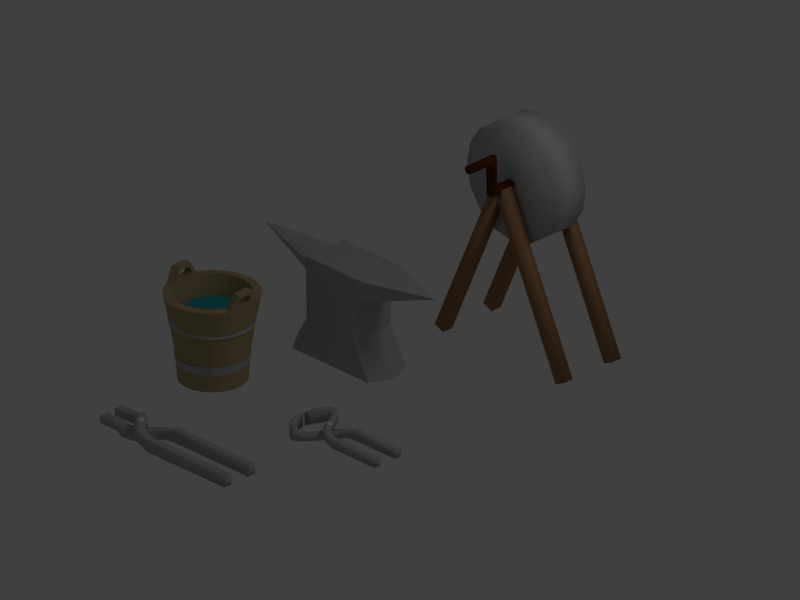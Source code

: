 # Source: overview1.blend  (saved by Blender 2.54.0; exported with 4.5.12 LTS)
import bpy
from mathutils import Matrix  # noqa: F401  (used for matrix-valued properties, if any)

bpy.ops.wm.read_factory_settings(use_empty=True)
scene = bpy.context.scene
scene.name = 'Scene'

# ---- collections
col_collection_1 = bpy.data.collections.new('Collection 1'); scene.collection.children.link(col_collection_1)

# ---- materials (node trees are filled in below, after node groups)
mat_iron = bpy.data.materials.new('Iron')
mat_iron.alpha_threshold = 0.0
mat_iron.use_transparent_shadow = False
mat_iron.diffuse_color = (0.4506, 0.4435, 0.4895, 1.0)
mat_iron.roughness = 0.5
mat_iron.specular_intensity = 1.0
mat_iron.line_color = (0.0, 0.0, 0.0, 1.0)
mat_rusty_metal = bpy.data.materials.new('rusty metal')
mat_rusty_metal.alpha_threshold = 0.0
mat_rusty_metal.use_transparent_shadow = False
mat_rusty_metal.specular_color = (0.2067, 0.1827, 1.0)
mat_rusty_metal.roughness = 0.5
mat_rusty_metal.specular_intensity = 0.5614
mat_rusty_metal.line_color = (0.0, 0.0, 0.0, 1.0)
mat_metall_001 = bpy.data.materials.new('Metall.001')
mat_metall_001.alpha_threshold = 0.0
mat_metall_001.use_transparent_shadow = False
mat_metall_001.specular_color = (0.2067, 0.1827, 1.0)
mat_metall_001.roughness = 0.5
mat_metall_001.specular_intensity = 0.5614
mat_metall_001.line_color = (0.0, 0.0, 0.0, 1.0)
mat_metall_002 = bpy.data.materials.new('Metall.002')
mat_metall_002.alpha_threshold = 0.0
mat_metall_002.use_transparent_shadow = False
mat_metall_002.specular_color = (0.2067, 0.1827, 1.0)
mat_metall_002.roughness = 0.5
mat_metall_002.specular_intensity = 0.5614
mat_metall_002.line_color = (0.0, 0.0, 0.0, 1.0)
mat_rusty_metal_001 = bpy.data.materials.new('rusty metal.001')
mat_rusty_metal_001.alpha_threshold = 0.0
mat_rusty_metal_001.use_transparent_shadow = False
mat_rusty_metal_001.specular_color = (0.2067, 0.1827, 1.0)
mat_rusty_metal_001.roughness = 0.5
mat_rusty_metal_001.specular_intensity = 0.5614
mat_rusty_metal_001.line_color = (0.0, 0.0, 0.0, 1.0)
mat_material_002 = bpy.data.materials.new('Material.002')
mat_material_002.alpha_threshold = 0.0
mat_material_002.use_transparent_shadow = False
mat_material_002.diffuse_color = (0.02752, 0.3349, 0.4157, 1.0)
mat_material_002.roughness = 0.5
mat_material_002.line_color = (0.0, 0.0, 0.0, 1.0)
mat_steel = bpy.data.materials.new('steel')
mat_steel.alpha_threshold = 0.0
mat_steel.use_transparent_shadow = False
mat_steel.diffuse_color = (0.4506, 0.4435, 0.4895, 1.0)
mat_steel.roughness = 0.5
mat_steel.specular_intensity = 1.0
mat_steel.line_color = (0.0, 0.0, 0.0, 1.0)
mat_material_011 = bpy.data.materials.new('Material.011')
mat_material_011.alpha_threshold = 0.0
mat_material_011.use_transparent_shadow = False
mat_material_011.diffuse_color = (0.4282, 0.3347, 0.1781, 1.0)
mat_material_011.roughness = 0.5
mat_material_011.specular_intensity = 0.2318
mat_material_011.line_color = (0.0, 0.0, 0.0, 1.0)
mat_wood_001 = bpy.data.materials.new('wood.001')
mat_wood_001.alpha_threshold = 0.0
mat_wood_001.use_transparent_shadow = False
mat_wood_001.preview_render_type = 'FLAT'
mat_wood_001.diffuse_color = (0.1025, 0.02845, 0.003371, 1.0)
mat_wood_001.roughness = 0.5
mat_wood_001.specular_intensity = 0.2336
mat_wood_001.line_color = (0.0, 0.0, 0.0, 1.0)
mat_stone_001 = bpy.data.materials.new('stone.001')
mat_stone_001.alpha_threshold = 0.0
mat_stone_001.use_transparent_shadow = False
mat_stone_001.diffuse_color = (0.5071, 0.5071, 0.5071, 1.0)
mat_stone_001.roughness = 0.5
mat_stone_001.specular_intensity = 0.3563
mat_stone_001.line_color = (0.0, 0.0, 0.0, 1.0)
mat_wood_box = bpy.data.materials.new('wood box')
mat_wood_box.alpha_threshold = 0.0
mat_wood_box.use_transparent_shadow = False
mat_wood_box.diffuse_color = (0.4, 0.2105, 0.1009, 1.0)
mat_wood_box.specular_color = (0.9933, 0.9867, 1.0)
mat_wood_box.roughness = 0.5
mat_wood_box.line_color = (0.0, 0.0, 0.0, 1.0)

# ---- material node trees

# ---- world
world_world = bpy.data.worlds.new('World'); scene.world = world_world
world_world.color = (0.05088, 0.05088, 0.05088)
world_world.use_sun_shadow = False
world_world.sun_shadow_jitter_overblur = 0.0
world_world.cycles.sampling_method = 'MANUAL'
world_world.cycles.sample_map_resolution = 256

# ---- cameras
cam_camera = bpy.data.cameras.new('Camera')
cam_camera.type = 'ORTHO'
cam_camera.clip_end = 100.0
cam_camera.lens = 35.0
cam_camera.ortho_scale = 5.314
cam_camera.dof.focus_distance = 0.0
cam_camera.dof.aperture_fstop = 128.0

# ---- lights
light_lamp = bpy.data.lights.new('Lamp', 'POINT')
light_lamp.transmission_factor = 0.0
light_lamp.cutoff_distance = 30.0
light_lamp.energy = 100.0
light_lamp.shadow_buffer_clip_start = 1.001
light_lamp.shadow_soft_size = 1.0
light_lamp.shadow_maximum_resolution = 0.006
light_lamp.use_absolute_resolution = True
light_lamp.cycles.use_multiple_importance_sampling = False

# ---- meshes
me_cube_001 = bpy.data.meshes.new('Cube.001')
me_cube_001.from_pydata([(1.15, 1.0, -1.0), (1.15, -1.0, -1.0), (-1.15, -1.0, -1.0), (-1.15, 1.0, -1.0), (1.013, 1.0, 0.7812), (1.013, -1.0, 0.7812), (-0.7079, -1.0, 0.7812), (-0.7079, 1.0, 0.7812), (0.6998, 1.0, -0.3333), (0.6998, 1.0, 0.3333), (0.6998, -1.0, -0.3333), (0.6998, -1.0, 0.3333), (-0.6998, -1.0, -0.3333), (-0.6998, -1.0, 0.3333), (-0.6998, 1.0, -0.3333), (-0.6998, 1.0, 0.3333), (1.394, -2.98e-08, -1.0), (-1.556, 2.682e-07, -1.0), (2.684, -5.662e-07, 0.7812), (-0.7079, 1.788e-07, 0.7812), (0.828, -2.384e-07, -0.3333), (0.8955, -3.576e-07, 0.3333), (-0.8529, 2.384e-07, -0.3333), (-1.017, 2.086e-07, 0.4483), (-0.6881, 0.7071, 0.7174), (-0.6881, 0.1564, 0.7779), (-0.6881, -0.454, 0.7571), (-0.6881, -0.891, 0.6629), (-0.6881, -0.9877, 0.5313), (-0.6881, -0.7071, 0.4126), (-0.6881, -0.1564, 0.3521), (-0.6881, 0.454, 0.3729), (-0.6881, 0.891, 0.4671), (-0.6881, 0.9877, 0.5987), (-2.52, 1.788e-07, 0.7737)], [], [(1, 10, 12, 2), (10, 11, 13, 12), (11, 5, 6, 13), (4, 9, 15, 7), (9, 8, 14, 15), (8, 0, 3, 14), (0, 16, 17, 3), (16, 1, 2, 17), (7, 19, 18, 4), (19, 6, 5, 18), (16, 0, 8, 20), (20, 10, 1, 16), (9, 21, 20, 8), (21, 11, 10, 20), (4, 18, 21, 9), (18, 5, 11, 21), (12, 22, 17, 2), (22, 14, 3, 17), (13, 23, 22, 12), (23, 15, 14, 22), (6, 19, 23, 13), (19, 7, 15, 23), (34, 25, 24), (34, 26, 25), (34, 27, 26), (34, 28, 27), (34, 29, 28), (34, 30, 29), (34, 31, 30), (34, 32, 31), (34, 33, 32), (34, 24, 33)])
me_cube_001.materials.append(mat_iron)
me_cube_001.use_remesh_preserve_volume = False
me_cube_001.use_remesh_preserve_attributes = False
me_cube_001.use_mirror_vertex_groups = False
me_cube_001.update()
me_cylinder = bpy.data.meshes.new('Cylinder')
me_cylinder.from_pydata([(3.01, -2.895, 0.0392), (3.01, -2.803, 0.0392), (3.01, -2.895, -0.02981), (3.01, -2.803, -0.02981), (2.778, -2.899, 0.0392), (3.067, -2.919, 0.07438), (3.2, -3.059, 0.08887), (3.322, -3.159, 0.08887), (3.407, -3.164, 0.06583), (2.778, -2.805, 0.0392), (3.067, -2.796, 0.07438), (3.2, -2.88, 0.08887), (3.289, -3.005, 0.08887), (3.407, -3.072, 0.06583), (2.778, -2.899, -0.02981), (3.067, -2.919, 0.005368), (3.2, -3.059, 0.002605), (3.322, -3.159, 0.002605), (3.407, -3.164, -0.02043), (2.778, -2.805, -0.02981), (3.067, -2.796, 0.005368), (3.2, -2.88, 0.002605), (3.289, -3.005, 0.002605), (3.407, -3.072, -0.02043), (3.511, -3.164, 0.05005), (3.511, -3.072, 0.05005), (3.511, -3.164, -0.05774), (3.511, -3.072, -0.05774), (4.515, -3.164, 0.05005), (4.515, -3.072, 0.05005), (4.515, -3.164, -0.05744), (4.515, -3.072, -0.05744), (3.01, -2.993, -0.04042), (3.01, -3.085, -0.04042), (3.01, -2.993, 0.02859), (3.01, -3.085, 0.02859), (2.778, -2.989, -0.04042), (3.067, -2.969, -0.0756), (3.2, -2.875, -0.09009), (3.322, -2.775, -0.09009), (3.407, -2.774, -0.06705), (2.778, -3.083, -0.04042), (3.067, -3.092, -0.0756), (3.2, -3.054, -0.09009), (3.289, -2.928, -0.09009), (3.407, -2.866, -0.06705), (2.778, -2.989, 0.02859), (3.067, -2.969, -0.00659), (3.2, -2.875, -0.003827), (3.322, -2.775, -0.003827), (3.407, -2.774, 0.01921), (2.778, -3.083, 0.02859), (3.067, -3.092, -0.00659), (3.2, -3.054, -0.003827), (3.289, -2.928, -0.003827), (3.407, -2.866, 0.01921), (3.511, -2.774, -0.05128), (3.511, -2.866, -0.05128), (3.511, -2.774, 0.05652), (3.511, -2.866, 0.05652), (4.515, -2.774, -0.05128), (4.515, -2.866, -0.05128), (4.515, -2.774, 0.05622), (4.515, -2.866, 0.05622), (3.221, -2.939, -0.1115), (3.23, -2.958, -0.1115), (3.227, -2.979, -0.1115), (3.212, -2.994, -0.1115), (3.191, -2.997, -0.1115), (3.172, -2.988, -0.1115), (3.162, -2.969, -0.1115), (3.166, -2.948, -0.1115), (3.181, -2.933, -0.1115), (3.202, -2.929, -0.1115), (3.221, -2.939, 0.1105), (3.23, -2.958, 0.1105), (3.227, -2.979, 0.1105), (3.212, -2.994, 0.1105), (3.191, -2.997, 0.1105), (3.172, -2.988, 0.1105), (3.162, -2.969, 0.1105), (3.166, -2.948, 0.1105), (3.181, -2.933, 0.1105), (3.202, -2.929, 0.1105), (3.196, -2.963, -0.1115), (3.196, -2.963, 0.1105)], [], [(3, 19, 9, 1), (20, 3, 1, 10), (0, 4, 14, 2), (5, 0, 2, 15), (4, 0, 1, 9), (0, 5, 10, 1), (2, 14, 19, 3), (15, 2, 3, 20), (21, 20, 10, 11), (22, 21, 11, 12), (23, 22, 12, 13), (27, 23, 13, 25), (6, 5, 15, 16), (7, 6, 16, 17), (8, 7, 17, 18), (24, 8, 18, 26), (11, 10, 5, 6), (12, 11, 6, 7), (13, 12, 7, 8), (25, 13, 8, 24), (16, 15, 20, 21), (17, 16, 21, 22), (18, 17, 22, 23), (26, 18, 23, 27), (31, 27, 25, 29), (28, 24, 26, 30), (29, 25, 24, 28), (27, 31, 30, 26), (31, 29, 28, 30), (35, 51, 41, 33), (52, 35, 33, 42), (32, 36, 46, 34), (37, 32, 34, 47), (33, 41, 36, 32), (42, 33, 32, 37), (34, 46, 51, 35), (47, 34, 35, 52), (53, 52, 42, 43), (54, 53, 43, 44), (55, 54, 44, 45), (59, 55, 45, 57), (38, 37, 47, 48), (39, 38, 48, 49), (40, 39, 49, 50), (56, 40, 50, 58), (43, 42, 37, 38), (44, 43, 38, 39), (45, 44, 39, 40), (57, 45, 40, 56), (48, 47, 52, 53), (49, 48, 53, 54), (50, 49, 54, 55), (58, 50, 55, 59), (63, 59, 57, 61), (60, 56, 58, 62), (61, 57, 56, 60), (59, 63, 62, 58), (63, 61, 60, 62), (84, 64, 65), (85, 75, 74), (84, 65, 66), (85, 76, 75), (84, 66, 67), (85, 77, 76), (84, 67, 68), (85, 78, 77), (84, 68, 69), (85, 79, 78), (84, 69, 70), (85, 80, 79), (84, 70, 71), (85, 81, 80), (84, 71, 72), (85, 82, 81), (84, 72, 73), (85, 83, 82), (73, 64, 84), (85, 74, 83), (64, 74, 75, 65), (65, 75, 76, 66), (66, 76, 77, 67), (67, 77, 78, 68), (68, 78, 79, 69), (69, 79, 80, 70), (70, 80, 81, 71), (71, 81, 82, 72), (72, 82, 83, 73), (74, 64, 73, 83)])
me_cylinder.polygons.foreach_set('use_smooth', [True] * 88)
me_cylinder.polygons.foreach_set('material_index', [2, 2, 2, 2, 2, 2, 2, 2, 2, 2, 2, 2, 2, 2, 2, 2, 2, 2, 2, 2, 2, 2, 2, 2, 2, 2, 2, 2, 2, 2, 2, 2, 2, 2, 2, 2, 2, 2, 2, 2, 2, 2, 2, 2, 2, 2, 2, 2, 2, 2, 2, 2, 2, 2, 2, 2, 2, 2, 0, 0, 0, 0, 0, 0, 0, 0, 0, 0, 0, 0, 0, 0, 0, 0, 0, 0, 0, 0, 0, 0, 0, 0, 0, 0, 0, 0, 0, 0])
me_cylinder.materials.append(mat_rusty_metal)
me_cylinder.materials.append(mat_metall_001)
me_cylinder.materials.append(mat_iron)
me_cylinder.use_remesh_preserve_volume = False
me_cylinder.use_remesh_preserve_attributes = False
me_cylinder.use_mirror_vertex_groups = False
me_cylinder.update()
me_cube_004 = bpy.data.meshes.new('Cube.004')
me_cube_004.from_pydata([], [], [])
me_cube_004.materials.append(mat_metall_002)
me_cube_004.use_remesh_preserve_volume = False
me_cube_004.use_remesh_preserve_attributes = False
me_cube_004.use_mirror_vertex_groups = False
me_cube_004.update()
me_cylinder_001 = bpy.data.meshes.new('Cylinder.001')
me_cylinder_001.from_pydata([(-3.589, 1.167, 0.8054), (-3.618, 2.04, 0.8054), (-3.589, 1.167, -0.8069), (-3.618, 2.04, -0.8069), (-3.089, 1.962, 0.8054), (-2.261, 2.229, 0.8054), (-1.434, 1.649, 0.8054), (-0.8382, 0.5705, 0.8054), (-0.01074, -0.8707, 0.8054), (0.9617, -1.77, 0.8054), (1.644, -1.944, 0.5978), (-3.088, 2.849, 0.8054), (-2.261, 3.145, 0.8054), (-1.434, 2.71, 0.8054), (-0.8382, 1.951, 0.8054), (-0.01074, 0.7416, 0.8054), (0.7007, -0.3901, 0.8054), (1.644, -1.115, 0.5978), (-3.089, 1.962, -0.8069), (-2.261, 2.229, 0.02819), (-1.434, 1.649, 0.02819), (-0.8382, 0.5705, 0.02818), (-0.01074, -0.8707, 0.02818), (0.9617, -1.77, 0.02818), (1.644, -1.944, -0.1793), (-3.088, 2.849, -0.8069), (-2.261, 3.145, 0.02819), (-1.434, 2.71, 0.02819), (-0.8382, 1.951, 0.02819), (-0.01074, 0.7416, 0.02818), (0.7007, -0.3901, 0.02818), (1.644, -1.115, -0.1793), (2.472, -1.944, 0.4557), (2.472, -1.115, 0.4557), (2.472, -1.944, -0.5155), (2.472, -1.115, -0.5155), (-3.858, 1.171, 0.8054), (-3.916, 0.08061, 0.8054), (9.091, -1.944, 0.4557), (9.091, -1.115, 0.4557), (-3.858, 1.171, -0.8069), (-3.916, 0.08061, -0.8069), (9.091, -1.944, -0.5128), (9.091, -1.115, -0.5128), (-3.589, -1.238, -0.8069), (-3.618, -2.111, -0.8069), (-3.589, -1.238, 0.8054), (-3.618, -2.111, 0.8054), (-3.089, -2.032, -0.8069), (-2.261, -2.299, -0.8069), (-1.434, -1.719, -0.8069), (-0.8382, -0.6411, -0.8069), (-0.01074, 0.8001, -0.8069), (0.9617, 1.7, -0.8069), (1.644, 1.874, -0.5994), (-3.088, -2.92, -0.8069), (-2.261, -3.216, -0.8069), (-1.434, -2.781, -0.8069), (-0.8382, -2.021, -0.8069), (-0.01074, -0.8122, -0.8069), (0.7007, 0.3196, -0.8069), (1.644, 1.044, -0.5994), (-3.089, -2.032, 0.8054), (-2.261, -2.299, -0.02976), (-1.434, -1.719, -0.02976), (-0.8382, -0.6411, -0.02976), (-0.01074, 0.8001, -0.02976), (0.9617, 1.7, -0.02976), (1.644, 1.874, 0.1778), (-3.088, -2.92, 0.8054), (-2.261, -3.216, -0.02976), (-1.434, -2.781, -0.02976), (-0.8382, -2.021, -0.02976), (-0.01074, -0.8122, -0.02976), (0.7007, 0.3196, -0.02976), (1.644, 1.044, 0.1778), (2.472, 1.874, -0.4573), (2.472, 1.044, -0.4573), (2.472, 1.874, 0.514), (2.472, 1.044, 0.514), (-3.858, -1.242, -0.8069), (-3.916, -0.1512, -0.8069), (9.091, 1.874, -0.4573), (9.091, 1.044, -0.4573), (-3.858, -1.242, 0.8054), (-3.916, -0.1512, 0.8054), (9.091, 1.874, 0.5112), (9.091, 1.044, 0.5112), (0.2192, 0.2192, -1.0), (0.3062, 0.04849, -1.0), (0.2762, -0.1407, -1.0), (0.1407, -0.2762, -1.0), (-0.04849, -0.3062, -1.0), (-0.2192, -0.2192, -1.0), (-0.3062, -0.04849, -1.0), (-0.2762, 0.1407, -1.0), (-0.1407, 0.2762, -1.0), (0.04849, 0.3062, -1.0), (0.2192, 0.2192, 1.0), (0.3062, 0.04849, 1.0), (0.2762, -0.1407, 1.0), (0.1407, -0.2762, 1.0), (-0.0485, -0.3062, 1.0), (-0.2192, -0.2192, 1.0), (-0.3062, -0.04849, 1.0), (-0.2762, 0.1407, 1.0), (-0.1407, 0.2762, 1.0), (0.0485, 0.3062, 1.0), (0.0, 0.0, -1.0), (0.0, 0.0, 1.0)], [], [(3, 40, 36, 1), (25, 3, 1, 11), (0, 37, 41, 2), (4, 0, 2, 18), (37, 0, 1, 36), (0, 4, 11, 1), (2, 41, 40, 3), (18, 2, 3, 25), (26, 25, 11, 12), (27, 26, 12, 13), (28, 27, 13, 14), (29, 28, 14, 15), (30, 29, 15, 16), (31, 30, 16, 17), (35, 31, 17, 33), (5, 4, 18, 19), (6, 5, 19, 20), (7, 6, 20, 21), (8, 7, 21, 22), (9, 8, 22, 23), (10, 9, 23, 24), (32, 10, 24, 34), (12, 11, 4, 5), (13, 12, 5, 6), (14, 13, 6, 7), (15, 14, 7, 8), (16, 15, 8, 9), (17, 16, 9, 10), (33, 17, 10, 32), (19, 18, 25, 26), (20, 19, 26, 27), (21, 20, 27, 28), (22, 21, 28, 29), (23, 22, 29, 30), (24, 23, 30, 31), (34, 24, 31, 35), (43, 35, 33, 39), (38, 32, 34, 42), (39, 33, 32, 38), (35, 43, 42, 34), (41, 37, 36, 40), (43, 39, 38, 42), (47, 84, 80, 45), (69, 47, 45, 55), (44, 81, 85, 46), (48, 44, 46, 62), (45, 80, 81, 44), (55, 45, 44, 48), (46, 85, 84, 47), (62, 46, 47, 69), (70, 69, 55, 56), (71, 70, 56, 57), (72, 71, 57, 58), (73, 72, 58, 59), (74, 73, 59, 60), (75, 74, 60, 61), (79, 75, 61, 77), (49, 48, 62, 63), (50, 49, 63, 64), (51, 50, 64, 65), (52, 51, 65, 66), (53, 52, 66, 67), (54, 53, 67, 68), (76, 54, 68, 78), (56, 55, 48, 49), (57, 56, 49, 50), (58, 57, 50, 51), (59, 58, 51, 52), (60, 59, 52, 53), (61, 60, 53, 54), (77, 61, 54, 76), (63, 62, 69, 70), (64, 63, 70, 71), (65, 64, 71, 72), (66, 65, 72, 73), (67, 66, 73, 74), (68, 67, 74, 75), (78, 68, 75, 79), (87, 79, 77, 83), (82, 76, 78, 86), (83, 77, 76, 82), (79, 87, 86, 78), (85, 81, 80, 84), (87, 83, 82, 86), (108, 88, 89), (109, 99, 98), (108, 89, 90), (109, 100, 99), (108, 90, 91), (109, 101, 100), (108, 91, 92), (109, 102, 101), (108, 92, 93), (109, 103, 102), (108, 93, 94), (109, 104, 103), (108, 94, 95), (109, 105, 104), (108, 95, 96), (109, 106, 105), (108, 96, 97), (109, 107, 106), (97, 88, 108), (109, 98, 107), (88, 98, 99, 89), (89, 99, 100, 90), (90, 100, 101, 91), (91, 101, 102, 92), (92, 102, 103, 93), (93, 103, 104, 94), (94, 104, 105, 95), (95, 105, 106, 96), (96, 106, 107, 97), (98, 88, 97, 107)])
me_cylinder_001.polygons.foreach_set('use_smooth', [True] * 114)
me_cylinder_001.polygons.foreach_set('material_index', [2, 2, 2, 2, 2, 2, 2, 2, 2, 2, 2, 2, 2, 2, 2, 2, 2, 2, 2, 2, 2, 2, 2, 2, 2, 2, 2, 2, 2, 2, 2, 2, 2, 2, 2, 2, 2, 2, 2, 2, 2, 2, 2, 2, 2, 2, 2, 2, 2, 2, 2, 2, 2, 2, 2, 2, 2, 2, 2, 2, 2, 2, 2, 2, 2, 2, 2, 2, 2, 2, 2, 2, 2, 2, 2, 2, 2, 2, 2, 2, 2, 2, 2, 2, 0, 0, 0, 0, 0, 0, 0, 0, 0, 0, 0, 0, 0, 0, 0, 0, 0, 0, 0, 0, 0, 0, 0, 0, 0, 0, 0, 0, 0, 0])
me_cylinder_001.materials.append(mat_rusty_metal_001)
me_cylinder_001.materials.append(mat_metall_002)
me_cylinder_001.materials.append(mat_iron)
me_cylinder_001.use_remesh_preserve_volume = False
me_cylinder_001.use_remesh_preserve_attributes = False
me_cylinder_001.use_mirror_vertex_groups = False
me_cylinder_001.update()
me_cylinder_112 = bpy.data.meshes.new('Cylinder.112')
me_cylinder_112.from_pydata([(-1.024, -1.074, 7.135), (-1.205, -0.8442, 7.135), (-1.339, -0.5815, 7.135), (-1.422, -0.2964, 7.135), (-1.45, -2.236e-05, 7.135), (-1.422, 0.2964, 7.135), (-1.339, 0.5814, 7.135), (-1.205, 0.8441, 7.135), (-1.024, 1.074, 7.135), (-0.8043, 1.263, 7.135), (-0.5531, 1.404, 7.135), (-0.2806, 1.49, 7.135), (0.002831, 1.519, 7.135), (0.2863, 1.49, 7.135), (0.5588, 1.404, 7.135), (0.81, 1.263, 7.135), (1.03, 1.074, 7.135), (1.211, 0.8441, 7.135), (1.345, 0.5814, 7.135), (1.428, 0.2964, 7.135), (1.456, -2.166e-05, 7.135), (1.428, -0.2964, 7.135), (1.345, -0.5815, 7.135), (1.211, -0.8442, 7.135), (1.03, -1.074, 7.135), (0.8099, -1.263, 7.135), (0.5588, -1.404, 7.135), (0.2863, -1.49, 7.135), (0.002831, -1.519, 7.135), (-0.2806, -1.49, 7.135), (-0.5531, -1.404, 7.135), (-0.8043, -1.263, 7.135), (-1.049, -1.089, 1.117), (-1.234, -0.8534, 1.117), (-1.372, -0.5844, 1.117), (-1.456, -0.2925, 1.117), (-1.402, -1.892e-05, 0.4419), (-1.375, 0.2867, 0.4419), (-1.295, 0.5624, 0.4419), (-1.166, 0.8165, 0.4419), (-0.9909, 1.039, 0.4419), (-0.7779, 1.222, 0.4419), (-0.535, 1.358, 0.4419), (-0.2713, 1.441, 0.4419), (0.00283, 1.47, 0.4419), (0.277, 1.441, 0.4419), (0.5406, 1.358, 0.4419), (0.7836, 1.222, 0.4419), (0.9965, 1.039, 0.4419), (1.171, 0.8165, 0.4419), (1.301, 0.5624, 0.4419), (1.381, 0.2867, 0.4419), (1.408, -1.419e-05, 0.4419), (1.462, -0.2925, 1.117), (1.378, -0.5844, 1.117), (1.24, -0.8534, 1.117), (1.055, -1.089, 1.117), (0.8296, -1.283, 1.117), (0.5724, -1.427, 1.117), (0.2933, -1.515, 1.117), (0.003009, -1.545, 1.117), (-0.2873, -1.515, 1.117), (-0.5664, -1.427, 1.117), (-0.8236, -1.283, 1.117), (0.002832, -2.122e-05, 7.135), (0.002832, -2.122e-05, 0.4419), (0.002552, 3.351e-06, 35.66), (0.002552, 3.231e-06, 29.8), (0.6864, -1.07, 35.66), (0.4736, -1.189, 35.66), (0.2427, -1.263, 35.66), (0.002544, -1.287, 35.66), (-0.2376, -1.263, 35.66), (-0.4685, -1.189, 35.66), (-0.6813, -1.07, 35.66), (-0.8678, -0.9103, 35.66), (-1.021, -0.7152, 35.66), (-1.135, -0.4926, 35.66), (-1.205, -0.2511, 35.66), (-1.228, 7.764e-06, 35.66), (-1.205, 0.2512, 35.66), (-1.135, 0.4927, 35.66), (-1.021, 0.7152, 35.66), (-0.8678, 0.9103, 35.66), (-0.6813, 1.07, 35.66), (-0.4685, 1.189, 35.66), (-0.2376, 1.263, 35.66), (0.002552, 1.287, 35.66), (0.2427, 1.263, 35.66), (0.4736, 1.189, 35.66), (0.6864, 1.07, 35.66), (0.8729, 0.9103, 35.66), (1.026, 0.7152, 35.66), (1.14, 0.4927, 35.66), (1.21, 0.2512, 35.66), (1.233, 7.113e-06, 35.66), (1.21, -0.2511, 35.66), (1.14, -0.4926, 35.66), (1.026, -0.7152, 35.66), (0.8729, -0.9103, 35.66), (0.7095, -1.107, 29.8), (0.4895, -1.23, 29.8), (0.2508, -1.305, 29.8), (0.002555, -1.331, 29.8), (-0.2457, -1.305, 29.8), (-0.4844, -1.23, 29.8), (-0.7044, -1.107, 29.8), (-0.8972, -0.9411, 29.8), (-1.055, -0.7394, 29.8), (-1.173, -0.5093, 29.8), (-1.245, -0.2596, 29.8), (-1.27, 1.045e-06, 29.8), (-1.245, 0.2596, 29.8), (-1.173, 0.5093, 29.8), (-1.055, 0.7394, 29.8), (-0.8972, 0.9411, 29.8), (-0.7044, 1.107, 29.8), (-0.4844, 1.23, 29.8), (-0.2457, 1.305, 29.8), (0.002551, 1.331, 29.8), (0.2508, 1.305, 29.8), (0.4895, 1.23, 29.8), (0.7095, 1.107, 29.8), (0.9023, 0.9411, 29.8), (1.061, 0.7394, 29.8), (1.178, 0.5093, 29.8), (1.251, 0.2596, 29.8), (1.275, 4.031e-06, 29.8), (1.251, -0.2596, 29.8), (1.178, -0.5093, 29.8), (1.061, -0.7394, 29.8), (0.9023, -0.941, 29.8), (-0.0005051, 0.0002642, 45.31), (-0.4955, -0.7745, 45.52), (-0.6305, -0.6586, 45.52), (-0.3414, -0.8606, 45.52), (-0.1743, -0.9136, 45.52), (-0.0005044, -0.9315, 45.52), (0.1733, -0.9136, 45.52), (0.3404, -0.8606, 45.52), (0.4944, -0.7745, 45.52), (0.6295, -0.6586, 45.52), (0.7402, -0.5174, 45.52), (0.8226, -0.3563, 45.52), (0.8733, -0.1815, 45.52), (0.8904, 0.000264, 45.52), (0.8733, 0.182, 45.52), (0.8226, 0.3568, 45.52), (0.7402, 0.5179, 45.52), (0.6295, 0.6591, 45.52), (0.4944, 0.775, 45.52), (0.3404, 0.8611, 45.52), (0.1733, 0.9141, 45.52), (-0.0005015, 0.932, 45.52), (-0.1743, 0.9141, 45.52), (-0.3414, 0.8611, 45.52), (-0.4955, 0.775, 45.52), (-0.6305, 0.6591, 45.52), (-0.7413, 0.5179, 45.52), (-0.8236, 0.3568, 45.52), (-0.8743, 0.182, 45.52), (-0.8914, 0.0002636, 45.52), (-0.8743, -0.1815, 45.52), (-0.8236, -0.3563, 45.52), (-0.7413, -0.5174, 45.52), (-0.0006453, 0.0002768, 12.52), (-0.6535, -0.6825, 12.3), (-0.5136, -0.8026, 12.3), (-0.3539, -0.8918, 12.3), (-0.1808, -0.9468, 12.3), (-0.0006406, -0.9653, 12.3), (0.1795, -0.9467, 12.3), (0.3527, -0.8918, 12.3), (0.5123, -0.8026, 12.3), (0.6522, -0.6825, 12.3), (0.767, -0.5362, 12.3), (0.8523, -0.3692, 12.3), (0.9049, -0.1881, 12.3), (0.9226, 0.0002811, 12.3), (0.9049, 0.1887, 12.3), (0.8523, 0.3698, 12.3), (0.767, 0.5367, 12.3), (0.6522, 0.683, 12.3), (0.5123, 0.8031, 12.3), (0.3527, 0.8924, 12.3), (0.1795, 0.9473, 12.3), (-0.00065, 0.9659, 12.3), (-0.1808, 0.9473, 12.3), (-0.354, 0.8924, 12.3), (-0.5136, 0.8031, 12.3), (-0.6535, 0.683, 12.3), (-0.7683, 0.5367, 12.3), (-0.8536, 0.3698, 12.3), (-0.9061, 0.1887, 12.3), (-0.9239, 0.0002779, 12.3), (-0.9061, -0.1881, 12.3), (-0.8536, -0.3692, 12.3), (-0.7683, -0.5362, 12.3), (-0.5134, -1.283, -14.16), (-0.2622, -1.293, -18.04), (-0.2472, -1.287, -17.66), (-0.03149, -1.279, -15.06), (-0.000668, -1.283, -15.12), (0.2607, -1.363, -24.36), (0.2511, -1.314, -20.04), (0.2082, -1.331, -21.13), (-0.3199, -1.667, -23.84), (-0.2771, -1.453, 7.332), (-0.2622, -1.633, -18.04), (0.3186, 1.69, -23.84), (0.2758, 1.454, 7.332), (0.2861, 1.657, -19.16), (0.2439, 1.295, -16.77), (0.2592, 1.3, -16.97), (0.2758, -1.453, 7.332), (0.3186, -1.667, -23.84), (0.2861, -1.638, -19.16), (0.2255, 1.675, -20.69), (0.2322, 1.673, -20.52), (0.2296, 1.674, -20.59), (-0.2771, 1.454, 7.332), (-0.32, 1.69, -23.84), (-0.2622, 1.651, -18.04), (0.2861, 1.329, -19.16), (0.512, 1.306, -14.16), (-0.2622, 1.306, -18.04), (-0.2502, 1.322, -19.02), (-0.2621, 1.386, -24.36), (-0.0006902, 1.413, -24.36), (-0.0006877, 1.384, -22.02), (0.05535, 1.38, -22.14), (-0.0006669, -1.639, -15.12), (-0.03149, -1.636, -15.06), (-0.00064, -1.482, 7.332), (0.1379, -1.627, -15.41), (-0.1843, -1.275, -16.06), (0.2082, -1.66, -21.13), (0.1379, 1.644, -15.41), (0.2592, 1.643, -16.97), (-0.0006504, 1.482, 7.332), (-0.1843, 1.644, -16.06), (-0.03149, 1.652, -15.06), (-0.2621, -1.363, -24.36), (-0.2354, -1.318, -20.22), (-0.2502, -1.302, -19.02), (0.2861, -1.299, -19.16), (0.2082, 1.352, -21.13), (0.2511, 1.334, -20.04), (0.2607, 1.386, -24.36), (-0.0006905, 1.723, -23.84), (0.05535, 1.704, -22.14), (-0.0006883, 1.709, -22.02), (0.0821, -1.276, -15.29), (0.1379, -1.272, -15.41), (-0.1141, -1.348, -21.79), (0.1379, 1.289, -15.41), (-0.1843, -1.627, -16.06), (0.2439, -1.277, -16.77), (0.2592, -1.625, -16.97), (0.2592, -1.274, -16.97), (0.08514, 1.648, -15.3), (0.06849, 1.65, -15.26), (-0.1141, 1.695, -21.79), (-0.03149, 1.296, -15.06), (-0.1843, 1.293, -16.06), (-0.00068, 1.3, -15.12), (0.08114, 1.649, -15.29), (-0.0006792, 1.656, -15.12), (-0.2354, 1.338, -20.22), (-0.2354, 1.671, -20.22), (-0.0006771, -1.7, -23.84), (-0.0006749, -1.687, -22.02), (0.05535, -1.683, -22.14), (0.05535, -1.358, -22.14), (-0.0006749, -1.363, -22.02), (-0.0006771, -1.39, -24.36), (-0.2472, 1.305, -17.66), (-0.1141, 1.37, -21.79), (-0.2354, -1.651, -20.22), (-0.1141, -1.674, -21.79), (-0.5368, -0.8392, 48.5), (-0.6831, -0.7136, 48.5), (-0.3699, -0.9325, 48.5), (-0.1888, -0.9899, 48.5), (-0.0005044, -1.009, 48.5), (0.1878, -0.9899, 48.5), (0.3689, -0.9325, 48.5), (0.5358, -0.8392, 48.5), (0.6821, -0.7136, 48.5), (0.8021, -0.5606, 48.5), (0.8913, -0.3861, 48.5), (0.9463, -0.1967, 48.5), (0.9648, 0.000264, 48.5), (0.9463, 0.1972, 48.5), (0.8913, 0.3866, 48.5), (0.8021, 0.5612, 48.5), (0.6821, 0.7142, 48.5), (0.5358, 0.8397, 48.5), (0.3689, 0.933, 48.5), (0.1878, 0.9905, 48.5), (-0.0005037, 1.01, 48.5), (-0.1888, 0.9905, 48.5), (-0.3699, 0.933, 48.5), (-0.5368, 0.8397, 48.5), (-0.6831, 0.7142, 48.5), (-0.8031, 0.5612, 48.5), (-0.8923, 0.3866, 48.5), (-0.9473, 0.1972, 48.5), (-0.9658, 0.0002635, 48.5), (-0.9473, -0.1967, 48.5), (-0.8923, -0.3861, 48.5), (-0.8031, -0.5606, 48.5), (-0.8343, -0.8718, 48.13), (-0.9809, -0.6849, 48.13), (-1.09, -0.4717, 48.13), (-1.157, -0.2403, 48.13), (-1.18, 0.0002634, 48.13), (-1.157, 0.2409, 48.13), (-1.09, 0.4722, 48.13), (-0.9809, 0.6854, 48.13), (-0.8343, 0.8723, 48.13), (-0.6556, 1.026, 48.13), (-0.4517, 1.14, 48.13), (-0.2305, 1.21, 48.13), (-0.0005037, 1.233, 48.13), (0.2295, 1.21, 48.13), (0.4507, 1.14, 48.13), (0.6546, 1.026, 48.13), (0.8333, 0.8723, 48.13), (0.9799, 0.6854, 48.13), (1.089, 0.4722, 48.13), (1.156, 0.2409, 48.13), (1.179, 0.000264, 48.13), (1.156, -0.2403, 48.13), (1.089, -0.4717, 48.13), (0.9799, -0.6849, 48.13), (0.8333, -0.8718, 48.13), (0.6546, -1.025, 48.13), (0.4507, -1.139, 48.13), (0.2295, -1.209, 48.13), (-0.0005041, -1.233, 48.13), (-0.2305, -1.209, 48.13), (-0.4517, -1.139, 48.13), (-0.6556, -1.025, 48.13), (-0.948, -0.9794, -14.16), (-0.745, -1.154, -14.16), (0.512, -1.283, -14.16), (0.7437, -1.154, -14.16), (0.9467, -0.9794, -14.16), (1.113, -0.7671, -14.16), (1.237, -0.5248, -14.16), (1.313, -0.262, -14.16), (1.339, 0.01138, -14.16), (1.313, 0.2847, -14.16), (1.237, 0.5476, -14.16), (1.113, 0.7898, -14.16), (0.9467, 1.002, -14.16), (0.7436, 1.176, -14.16), (-0.5134, 1.306, -14.16), (-0.745, 1.176, -14.16), (-0.948, 1.002, -14.16), (-1.115, 0.7898, -14.16), (-1.238, 0.5476, -14.16), (-1.315, 0.2847, -14.16), (-1.34, 0.01138, -14.16), (-1.315, -0.262, -14.16), (-1.238, -0.5248, -14.16), (-1.115, -0.7671, -14.16), (-1.361, -0.9395, -13.64), (-1.158, -1.199, -13.64), (-1.513, -0.6436, -13.64), (-1.606, -0.3225, -13.64), (-1.637, 0.01138, -13.64), (-1.606, 0.3453, -13.64), (-1.513, 0.6664, -13.64), (-1.361, 0.9623, -13.64), (-1.158, 1.222, -13.64), (-0.9099, 1.435, -13.64), (-0.627, 1.593, -13.64), (0.6256, 1.593, -13.64), (0.9085, 1.435, -13.64), (1.157, 1.222, -13.64), (1.36, 0.9623, -13.64), (1.511, 0.6664, -13.64), (1.604, 0.3453, -13.64), (1.636, 0.01138, -13.64), (1.604, -0.3225, -13.64), (1.511, -0.6436, -13.64), (1.36, -0.9395, -13.64), (1.157, -1.199, -13.64), (0.9085, -1.412, -13.64), (0.6256, -1.57, -13.64), (-0.627, -1.57, -13.64), (-0.9099, -1.412, -13.64), (-0.788, -1.232, 7.332), (-1.003, -1.048, 7.332), (-0.6916, -1.081, 29.73), (-0.8801, -0.9196, 29.73), (-0.543, -1.369, 7.332), (-0.4765, -1.202, 29.73), (-0.2432, -1.276, 29.73), (-0.0005004, -1.301, 29.73), (0.2422, -1.276, 29.73), (0.5417, -1.369, 7.332), (0.4755, -1.202, 29.73), (0.7867, -1.232, 7.332), (0.6906, -1.081, 29.73), (1.001, -1.048, 7.332), (0.8791, -0.9196, 29.73), (1.178, -0.8232, 7.332), (1.034, -0.7225, 29.73), (1.309, -0.5669, 7.332), (1.149, -0.4976, 29.73), (1.389, -0.2889, 7.332), (1.219, -0.2535, 29.73), (1.417, 0.0002805, 7.332), (1.243, 0.0002658, 29.73), (1.389, 0.2894, 7.332), (1.219, 0.2541, 29.73), (1.309, 0.5675, 7.332), (1.149, 0.4981, 29.73), (1.178, 0.8237, 7.332), (1.034, 0.723, 29.73), (1.001, 1.048, 7.332), (0.8791, 0.9202, 29.73), (0.7867, 1.233, 7.332), (0.6906, 1.082, 29.73), (0.5417, 1.37, 7.332), (0.4755, 1.202, 29.73), (0.2422, 1.276, 29.73), (-0.000506, 1.301, 29.73), (-0.2432, 1.276, 29.73), (-0.543, 1.37, 7.332), (-0.4765, 1.202, 29.73), (-0.788, 1.233, 7.332), (-0.6916, 1.082, 29.73), (-1.003, 1.048, 7.332), (-0.8801, 0.9202, 29.73), (-1.179, 0.8237, 7.332), (-1.035, 0.723, 29.73), (-1.31, 0.5675, 7.332), (-1.15, 0.4981, 29.73), (-1.391, 0.2894, 7.332), (-1.22, 0.2541, 29.73), (-1.418, 0.000277, 7.332), (-1.244, 0.000264, 29.73), (-1.391, -0.2889, 7.332), (-1.22, -0.2535, 29.73), (-1.31, -0.5669, 7.332), (-1.15, -0.4976, 29.73), (-1.179, -0.8232, 7.332), (-1.035, -0.7225, 29.73), (0.2082, 1.681, -21.13), (0.008555, -1.282, -15.14), (0.2336, 1.673, -20.49), (0.7071, 0.7071, -1.0), (0.8315, 0.5556, -1.0), (0.9239, 0.3827, -1.0), (0.9808, 0.1951, -1.0), (1.0, 3.079e-08, -1.0), (0.9808, -0.1951, -1.0), (0.9239, -0.3827, -1.0), (0.8315, -0.5556, -1.0), (0.7071, -0.7071, -1.0), (0.5556, -0.8315, -1.0), (0.3827, -0.9239, -1.0), (0.1951, -0.9808, -1.0), (-2.513e-07, -1.0, -1.0), (-0.1951, -0.9808, -1.0), (-0.3827, -0.9239, -1.0), (-0.5556, -0.8315, -1.0), (-0.7071, -0.7071, -1.0), (-0.8315, -0.5556, -1.0), (-0.9239, -0.3827, -1.0), (-0.9808, -0.1951, -1.0), (-1.0, 8.911e-07, -1.0), (-0.9808, 0.1951, -1.0), (-0.9239, 0.3827, -1.0), (-0.8315, 0.5556, -1.0), (-0.7071, 0.7071, -1.0), (-0.5556, 0.8315, -1.0), (-0.3827, 0.9239, -1.0), (-0.1951, 0.9808, -1.0), (1.531e-06, 1.0, -1.0), (0.1951, 0.9808, -1.0), (0.3827, 0.9239, -1.0), (0.5556, 0.8315, -1.0), (0.7071, 0.7071, 1.0), (0.8315, 0.5556, 1.0), (0.9239, 0.3827, 1.0), (0.9808, 0.1951, 1.0), (1.0, -2.171e-06, 1.0), (0.9808, -0.1951, 1.0), (0.9239, -0.3827, 1.0), (0.8315, -0.5556, 1.0), (0.7071, -0.7071, 1.0), (0.5556, -0.8315, 1.0), (0.3827, -0.9239, 1.0), (0.1951, -0.9808, 1.0), (5.275e-07, -1.0, 1.0), (-0.1951, -0.9808, 1.0), (-0.3827, -0.9239, 1.0), (-0.5556, -0.8315, 1.0), (-0.7071, -0.7071, 1.0), (-0.8315, -0.5556, 1.0), (-0.9239, -0.3827, 1.0), (-0.9808, -0.1951, 1.0), (-1.0, -3.702e-06, 1.0), (-0.9808, 0.1951, 1.0), (-0.9239, 0.3827, 1.0), (-0.8315, 0.5556, 1.0), (-0.7071, 0.7071, 1.0), (-0.5556, 0.8315, 1.0), (-0.3827, 0.9239, 1.0), (-0.1951, 0.9808, 1.0), (-6.877e-06, 1.0, 1.0), (0.1951, 0.9808, 1.0), (0.3827, 0.9239, 1.0), (0.5556, 0.8315, 1.0), (0.0, 0.0, -1.0), (0.0, 0.0, 1.0)], [], [(64, 0, 1), (65, 33, 32), (64, 1, 2), (65, 34, 33), (64, 2, 3), (65, 35, 34), (64, 3, 4), (65, 36, 35), (64, 4, 5), (65, 37, 36), (64, 5, 6), (65, 38, 37), (64, 6, 7), (65, 39, 38), (64, 7, 8), (65, 40, 39), (64, 8, 9), (65, 41, 40), (64, 9, 10), (65, 42, 41), (64, 10, 11), (65, 43, 42), (64, 11, 12), (65, 44, 43), (64, 12, 13), (65, 45, 44), (64, 13, 14), (65, 46, 45), (64, 14, 15), (65, 47, 46), (64, 15, 16), (65, 48, 47), (64, 16, 17), (65, 49, 48), (64, 17, 18), (65, 50, 49), (64, 18, 19), (65, 51, 50), (64, 19, 20), (65, 52, 51), (64, 20, 21), (65, 53, 52), (64, 21, 22), (65, 54, 53), (64, 22, 23), (65, 55, 54), (64, 23, 24), (65, 56, 55), (64, 24, 25), (65, 57, 56), (64, 25, 26), (65, 58, 57), (64, 26, 27), (65, 59, 58), (64, 27, 28), (65, 60, 59), (64, 28, 29), (65, 61, 60), (64, 29, 30), (65, 62, 61), (64, 30, 31), (65, 63, 62), (31, 0, 64), (65, 32, 63), (0, 32, 33, 1), (1, 33, 34, 2), (2, 34, 35, 3), (3, 35, 36, 4), (4, 36, 37, 5), (5, 37, 38, 6), (6, 38, 39, 7), (7, 39, 40, 8), (8, 40, 41, 9), (9, 41, 42, 10), (10, 42, 43, 11), (11, 43, 44, 12), (12, 44, 45, 13), (13, 45, 46, 14), (14, 46, 47, 15), (15, 47, 48, 16), (16, 48, 49, 17), (17, 49, 50, 18), (18, 50, 51, 19), (19, 51, 52, 20), (20, 52, 53, 21), (21, 53, 54, 22), (22, 54, 55, 23), (23, 55, 56, 24), (24, 56, 57, 25), (25, 57, 58, 26), (26, 58, 59, 27), (27, 59, 60, 28), (28, 60, 61, 29), (29, 61, 62, 30), (30, 62, 63, 31), (32, 0, 31, 63), (100, 68, 99, 131), (101, 69, 68, 100), (102, 70, 69, 101), (103, 71, 70, 102), (104, 72, 71, 103), (105, 73, 72, 104), (106, 74, 73, 105), (107, 75, 74, 106), (108, 76, 75, 107), (109, 77, 76, 108), (110, 78, 77, 109), (111, 79, 78, 110), (112, 80, 79, 111), (113, 81, 80, 112), (114, 82, 81, 113), (115, 83, 82, 114), (116, 84, 83, 115), (117, 85, 84, 116), (118, 86, 85, 117), (119, 87, 86, 118), (120, 88, 87, 119), (121, 89, 88, 120), (122, 90, 89, 121), (123, 91, 90, 122), (124, 92, 91, 123), (125, 93, 92, 124), (126, 94, 93, 125), (127, 95, 94, 126), (128, 96, 95, 127), (129, 97, 96, 128), (130, 98, 97, 129), (131, 99, 98, 130), (66, 99, 68), (67, 100, 131), (66, 68, 69), (67, 101, 100), (66, 69, 70), (67, 102, 101), (66, 70, 71), (67, 103, 102), (66, 71, 72), (67, 104, 103), (66, 72, 73), (67, 105, 104), (66, 73, 74), (67, 106, 105), (66, 74, 75), (67, 107, 106), (66, 75, 76), (67, 108, 107), (66, 76, 77), (67, 109, 108), (66, 77, 78), (67, 110, 109), (66, 78, 79), (67, 111, 110), (66, 79, 80), (67, 112, 111), (66, 80, 81), (67, 113, 112), (66, 81, 82), (67, 114, 113), (66, 82, 83), (67, 115, 114), (66, 83, 84), (67, 116, 115), (66, 84, 85), (67, 117, 116), (66, 85, 86), (67, 118, 117), (66, 86, 87), (67, 119, 118), (66, 87, 88), (67, 120, 119), (66, 88, 89), (67, 121, 120), (66, 89, 90), (67, 122, 121), (66, 90, 91), (67, 123, 122), (66, 91, 92), (67, 124, 123), (66, 92, 93), (67, 125, 124), (66, 93, 94), (67, 126, 125), (66, 94, 95), (67, 127, 126), (66, 95, 96), (67, 128, 127), (66, 96, 97), (67, 129, 128), (66, 97, 98), (67, 130, 129), (66, 98, 99), (67, 131, 130), (132, 133, 134), (132, 135, 133), (132, 136, 135), (132, 137, 136), (132, 138, 137), (132, 139, 138), (132, 140, 139), (132, 141, 140), (132, 142, 141), (132, 143, 142), (132, 144, 143), (132, 145, 144), (132, 146, 145), (132, 147, 146), (132, 148, 147), (132, 149, 148), (132, 150, 149), (132, 151, 150), (132, 152, 151), (132, 153, 152), (132, 154, 153), (132, 155, 154), (132, 156, 155), (132, 157, 156), (132, 158, 157), (132, 159, 158), (132, 160, 159), (132, 161, 160), (132, 162, 161), (132, 163, 162), (132, 164, 163), (132, 134, 164), (165, 166, 167), (165, 167, 168), (165, 168, 169), (165, 169, 170), (165, 170, 171), (165, 171, 172), (165, 172, 173), (165, 173, 174), (165, 174, 175), (165, 175, 176), (165, 176, 177), (165, 177, 178), (165, 178, 179), (165, 179, 180), (165, 180, 181), (165, 181, 182), (165, 182, 183), (165, 183, 184), (165, 184, 185), (165, 185, 186), (165, 186, 187), (165, 187, 188), (165, 188, 189), (165, 189, 190), (165, 190, 191), (165, 191, 192), (165, 192, 193), (165, 193, 194), (165, 194, 195), (165, 195, 196), (165, 196, 197), (165, 197, 166), (198, 199, 200), (170, 201, 202), (203, 204, 205), (206, 207, 208), (209, 210, 211), (212, 185, 213), (214, 215, 216), (217, 218, 219), (220, 221, 222), (223, 213, 224), (225, 226, 227), (228, 229, 230), (231, 232, 233), (234, 232, 231), (170, 235, 201), (215, 236, 216), (237, 238, 239), (240, 241, 220), (242, 243, 244), (216, 204, 245), (246, 247, 248), (249, 250, 251), (252, 253, 171), (234, 253, 252), (254, 243, 242), (213, 255, 212), (232, 256, 233), (257, 258, 259), (216, 258, 214), (260, 237, 261), (251, 262, 249), (171, 253, 257), (187, 263, 264), (261, 265, 266), (267, 265, 261), (226, 268, 227), (269, 268, 226), (270, 271, 272), (214, 258, 234), (220, 222, 240), (269, 222, 221), (273, 274, 275), (255, 265, 186), (237, 265, 255), (208, 256, 235), (264, 276, 187), (240, 276, 264), (227, 268, 277), (208, 278, 206), (243, 278, 244), (206, 278, 279), (280, 281, 134, 133), (282, 280, 133, 135), (283, 282, 135, 136), (284, 283, 136, 137), (285, 284, 137, 138), (286, 285, 138, 139), (287, 286, 139, 140), (288, 287, 140, 141), (289, 288, 141, 142), (290, 289, 142, 143), (291, 290, 143, 144), (292, 291, 144, 145), (293, 292, 145, 146), (294, 293, 146, 147), (295, 294, 147, 148), (296, 295, 148, 149), (297, 296, 149, 150), (298, 297, 150, 151), (299, 298, 151, 152), (300, 299, 152, 153), (301, 300, 153, 154), (302, 301, 154, 155), (303, 302, 155, 156), (304, 303, 156, 157), (305, 304, 157, 158), (306, 305, 158, 159), (307, 306, 159, 160), (308, 307, 160, 161), (309, 308, 161, 162), (310, 309, 162, 163), (311, 310, 163, 164), (281, 311, 164, 134), (312, 313, 311, 281), (313, 314, 310, 311), (314, 315, 309, 310), (315, 316, 308, 309), (316, 317, 307, 308), (317, 318, 306, 307), (318, 319, 305, 306), (319, 320, 304, 305), (320, 321, 303, 304), (321, 322, 302, 303), (322, 323, 301, 302), (323, 324, 300, 301), (324, 325, 299, 300), (325, 326, 298, 299), (326, 327, 297, 298), (327, 328, 296, 297), (328, 329, 295, 296), (329, 330, 294, 295), (330, 331, 293, 294), (331, 332, 292, 293), (332, 333, 291, 292), (333, 334, 290, 291), (334, 335, 289, 290), (335, 336, 288, 289), (336, 337, 287, 288), (337, 338, 286, 287), (338, 339, 285, 286), (339, 340, 284, 285), (340, 341, 283, 284), (341, 342, 282, 283), (342, 343, 280, 282), (343, 312, 281, 280), (344, 345, 167, 166), (345, 198, 168, 167), (198, 200, 169, 168), (346, 347, 173, 172), (347, 348, 174, 173), (348, 349, 175, 174), (349, 350, 176, 175), (350, 351, 177, 176), (351, 352, 178, 177), (352, 353, 179, 178), (353, 354, 180, 179), (354, 355, 181, 180), (355, 356, 182, 181), (356, 357, 183, 182), (357, 224, 184, 183), (224, 213, 185, 184), (227, 358, 188, 225), (358, 359, 189, 188), (359, 360, 190, 189), (360, 361, 191, 190), (361, 362, 192, 191), (362, 363, 193, 192), (363, 364, 194, 193), (364, 365, 195, 194), (365, 366, 196, 195), (366, 367, 197, 196), (367, 344, 166, 197), (368, 369, 344, 367), (370, 368, 367, 366), (371, 370, 366, 365), (372, 371, 365, 364), (373, 372, 364, 363), (374, 373, 363, 362), (375, 374, 362, 361), (376, 375, 361, 360), (377, 376, 360, 359), (378, 377, 359, 358), (221, 378, 358, 227), (249, 221, 227, 228), (209, 249, 228, 248), (379, 209, 248, 224), (380, 379, 224, 357), (381, 380, 357, 356), (382, 381, 356, 355), (383, 382, 355, 354), (384, 383, 354, 353), (385, 384, 353, 352), (386, 385, 352, 351), (387, 386, 351, 350), (388, 387, 350, 349), (389, 388, 349, 348), (390, 389, 348, 347), (391, 390, 347, 346), (215, 391, 346, 203), (270, 215, 203, 275), (206, 270, 275, 242), (392, 206, 242, 198), (393, 392, 198, 345), (369, 393, 345, 344), (394, 393, 369, 395), (396, 394, 395, 397), (397, 312, 343, 396), (398, 392, 393, 394), (399, 398, 394, 396), (342, 399, 396, 343), (207, 206, 392, 398), (400, 207, 398, 399), (341, 400, 399, 342), (401, 233, 207, 400), (340, 401, 400, 341), (402, 214, 233, 401), (339, 402, 401, 340), (403, 391, 215, 214), (404, 403, 214, 402), (338, 404, 402, 339), (405, 390, 391, 403), (406, 405, 403, 404), (337, 406, 404, 338), (407, 389, 390, 405), (408, 407, 405, 406), (336, 408, 406, 337), (409, 388, 389, 407), (410, 409, 407, 408), (335, 410, 408, 336), (411, 387, 388, 409), (412, 411, 409, 410), (334, 412, 410, 335), (413, 386, 387, 411), (414, 413, 411, 412), (333, 414, 412, 334), (415, 385, 386, 413), (416, 415, 413, 414), (332, 416, 414, 333), (417, 384, 385, 415), (418, 417, 415, 416), (331, 418, 416, 332), (419, 383, 384, 417), (420, 419, 417, 418), (330, 420, 418, 331), (421, 382, 383, 419), (422, 421, 419, 420), (329, 422, 420, 330), (423, 381, 382, 421), (424, 423, 421, 422), (328, 424, 422, 329), (425, 380, 381, 423), (426, 425, 423, 424), (327, 426, 424, 328), (427, 379, 380, 425), (428, 427, 425, 426), (326, 428, 426, 327), (210, 209, 379, 427), (429, 210, 427, 428), (325, 429, 428, 326), (430, 239, 210, 429), (324, 430, 429, 325), (431, 220, 239, 430), (323, 431, 430, 324), (432, 378, 221, 220), (433, 432, 220, 431), (322, 433, 431, 323), (434, 377, 378, 432), (435, 434, 432, 433), (321, 435, 433, 322), (436, 376, 377, 434), (437, 436, 434, 435), (320, 437, 435, 321), (438, 375, 376, 436), (439, 438, 436, 437), (319, 439, 437, 320), (440, 374, 375, 438), (441, 440, 438, 439), (318, 441, 439, 319), (442, 373, 374, 440), (443, 442, 440, 441), (317, 443, 441, 318), (444, 372, 373, 442), (445, 444, 442, 443), (316, 445, 443, 317), (446, 371, 372, 444), (447, 446, 444, 445), (315, 447, 445, 316), (448, 370, 371, 446), (449, 448, 446, 447), (314, 449, 447, 315), (450, 368, 370, 448), (451, 450, 448, 449), (313, 451, 449, 314), (395, 369, 368, 450), (397, 395, 450, 451), (312, 397, 451, 313), (242, 244, 199, 198), (170, 169, 200, 235), (171, 170, 202, 252), (275, 203, 205, 273), (172, 259, 245, 346), (203, 346, 245, 204), (239, 238, 211, 210), (239, 220, 241, 267), (275, 274, 254, 242), (171, 257, 259, 172), (186, 265, 263, 187), (202, 201, 232, 234), (249, 209, 452, 250), (267, 261, 237, 239), (228, 230, 246, 248), (270, 272, 236, 215), (249, 262, 269, 221), (211, 238, 213, 223), (227, 277, 229, 228), (233, 256, 208, 207), (208, 235, 200, 199), (234, 231, 233, 214), (234, 252, 453, 202), (254, 274, 271, 279), (263, 265, 267, 241), (229, 251, 250, 230), (276, 225, 188, 187), (247, 223, 224, 248), (247, 454, 211, 223), (244, 278, 208, 199), (204, 216, 236, 205), (263, 241, 240, 264), (225, 222, 269, 226), (206, 279, 271, 270), (246, 230, 250, 452), (185, 212, 255, 186), (255, 213, 238, 237), (256, 232, 201, 235), (258, 216, 245, 259), (205, 236, 272, 273), (276, 240, 222, 225), (229, 277, 262, 251), (265, 237, 260, 266), (253, 234, 258, 257), (277, 268, 269, 262), (272, 271, 274, 273), (279, 278, 243, 254), (218, 452, 454), (247, 218, 454), (218, 452, 454), (211, 454, 452, 209), (452, 218, 247, 246), (519, 455, 456), (520, 488, 487), (519, 456, 457), (520, 489, 488), (519, 457, 458), (520, 490, 489), (519, 458, 459), (520, 491, 490), (519, 459, 460), (520, 492, 491), (519, 460, 461), (520, 493, 492), (519, 461, 462), (520, 494, 493), (519, 462, 463), (520, 495, 494), (519, 463, 464), (520, 496, 495), (519, 464, 465), (520, 497, 496), (519, 465, 466), (520, 498, 497), (519, 466, 467), (520, 499, 498), (519, 467, 468), (520, 500, 499), (519, 468, 469), (520, 501, 500), (519, 469, 470), (520, 502, 501), (519, 470, 471), (520, 503, 502), (519, 471, 472), (520, 504, 503), (519, 472, 473), (520, 505, 504), (519, 473, 474), (520, 506, 505), (519, 474, 475), (520, 507, 506), (519, 475, 476), (520, 508, 507), (519, 476, 477), (520, 509, 508), (519, 477, 478), (520, 510, 509), (519, 478, 479), (520, 511, 510), (519, 479, 480), (520, 512, 511), (519, 480, 481), (520, 513, 512), (519, 481, 482), (520, 514, 513), (519, 482, 483), (520, 515, 514), (519, 483, 484), (520, 516, 515), (519, 484, 485), (520, 517, 516), (519, 485, 486), (520, 518, 517), (486, 455, 519), (520, 487, 518), (455, 487, 488, 456), (456, 488, 489, 457), (457, 489, 490, 458), (458, 490, 491, 459), (459, 491, 492, 460), (460, 492, 493, 461), (461, 493, 494, 462), (462, 494, 495, 463), (463, 495, 496, 464), (464, 496, 497, 465), (465, 497, 498, 466), (466, 498, 499, 467), (467, 499, 500, 468), (468, 500, 501, 469), (469, 501, 502, 470), (470, 502, 503, 471), (471, 503, 504, 472), (472, 504, 505, 473), (473, 505, 506, 474), (474, 506, 507, 475), (475, 507, 508, 476), (476, 508, 509, 477), (477, 509, 510, 478), (478, 510, 511, 479), (479, 511, 512, 480), (480, 512, 513, 481), (481, 513, 514, 482), (482, 514, 515, 483), (483, 515, 516, 484), (484, 516, 517, 485), (485, 517, 518, 486), (487, 455, 486, 518)])
me_cylinder_112.polygons.foreach_set('material_index', [1, 1, 1, 1, 1, 1, 1, 1, 1, 1, 1, 1, 1, 1, 1, 1, 1, 1, 1, 1, 1, 1, 1, 1, 1, 1, 1, 1, 1, 1, 1, 1, 1, 1, 1, 1, 1, 1, 1, 1, 1, 1, 1, 1, 1, 1, 1, 1, 1, 1, 1, 1, 1, 1, 1, 1, 1, 1, 1, 1, 1, 1, 1, 1, 1, 1, 1, 1, 1, 1, 1, 1, 1, 1, 1, 1, 1, 1, 1, 1, 1, 1, 1, 1, 1, 1, 1, 1, 1, 1, 1, 1, 1, 1, 1, 1, 1, 1, 1, 1, 1, 1, 1, 1, 1, 1, 1, 1, 1, 1, 1, 1, 1, 1, 1, 1, 1, 1, 1, 1, 1, 1, 1, 1, 1, 1, 1, 1, 1, 1, 1, 1, 1, 1, 1, 1, 1, 1, 1, 1, 1, 1, 1, 1, 1, 1, 1, 1, 1, 1, 1, 1, 1, 1, 1, 1, 1, 1, 1, 1, 1, 1, 1, 1, 1, 1, 1, 1, 1, 1, 1, 1, 1, 1, 1, 1, 1, 1, 1, 1, 1, 1, 1, 1, 1, 1, 1, 1, 1, 1, 1, 1, 2, 2, 2, 2, 2, 2, 2, 2, 2, 2, 2, 2, 2, 2, 2, 2, 2, 2, 2, 2, 2, 2, 2, 2, 2, 2, 2, 2, 2, 2, 2, 2, 2, 2, 2, 2, 2, 2, 2, 2, 2, 2, 2, 2, 2, 2, 2, 2, 2, 2, 2, 2, 2, 2, 2, 2, 2, 2, 2, 2, 2, 2, 2, 2, 2, 2, 2, 2, 2, 2, 2, 2, 2, 2, 2, 2, 2, 2, 2, 2, 2, 2, 2, 2, 2, 2, 2, 2, 2, 2, 2, 2, 2, 2, 2, 2, 2, 2, 2, 2, 2, 2, 2, 2, 2, 2, 2, 2, 2, 2, 2, 2, 2, 2, 2, 2, 2, 2, 2, 2, 2, 2, 2, 2, 2, 2, 2, 2, 2, 2, 2, 2, 2, 2, 2, 2, 2, 2, 2, 2, 2, 2, 2, 2, 2, 2, 2, 2, 2, 2, 2, 2, 2, 2, 2, 2, 2, 2, 2, 2, 2, 2, 2, 2, 2, 2, 2, 2, 2, 2, 2, 2, 2, 2, 2, 2, 2, 2, 2, 2, 2, 2, 2, 2, 2, 2, 2, 2, 2, 2, 2, 2, 2, 2, 2, 2, 2, 2, 2, 2, 2, 2, 2, 2, 2, 2, 2, 2, 2, 2, 2, 2, 2, 2, 2, 2, 2, 2, 2, 2, 2, 2, 2, 2, 2, 2, 2, 2, 2, 2, 2, 2, 2, 2, 2, 2, 2, 2, 2, 2, 2, 2, 2, 2, 2, 2, 2, 2, 2, 2, 2, 2, 2, 2, 2, 2, 2, 2, 2, 2, 2, 2, 2, 2, 2, 2, 2, 2, 2, 2, 2, 2, 2, 2, 2, 2, 2, 2, 2, 2, 2, 2, 2, 2, 2, 2, 2, 2, 2, 2, 2, 2, 2, 2, 2, 2, 2, 2, 2, 2, 2, 2, 2, 2, 2, 2, 2, 2, 2, 2, 2, 2, 2, 2, 2, 2, 2, 2, 2, 2, 2, 2, 2, 2, 2, 2, 2, 2, 2, 2, 2, 2, 2, 2, 2, 2, 2, 2, 2, 2, 2, 2, 2, 2, 2, 2, 2, 2, 2, 2, 2, 2, 2, 2, 2, 2, 2, 2, 2, 2, 2, 2, 2, 2, 2, 2, 2, 2, 2, 2, 2, 2, 2, 2, 2, 2, 2, 2, 2, 2, 2, 2, 0, 0, 0, 0, 0, 0, 0, 0, 0, 0, 0, 0, 0, 0, 0, 0, 0, 0, 0, 0, 0, 0, 0, 0, 0, 0, 0, 0, 0, 0, 0, 0, 0, 0, 0, 0, 0, 0, 0, 0, 0, 0, 0, 0, 0, 0, 0, 0, 0, 0, 0, 0, 0, 0, 0, 0, 0, 0, 0, 0, 0, 0, 0, 0, 0, 0, 0, 0, 0, 0, 0, 0, 0, 0, 0, 0, 0, 0, 0, 0, 0, 0, 0, 0, 0, 0, 0, 0, 0, 0, 0, 0, 0, 0, 0, 0])
me_cylinder_112.materials.append(mat_material_002)
me_cylinder_112.materials.append(mat_steel)
me_cylinder_112.materials.append(mat_material_011)
me_cylinder_112.use_remesh_preserve_volume = False
me_cylinder_112.use_remesh_preserve_attributes = False
me_cylinder_112.use_mirror_vertex_groups = False
me_cylinder_112.update()
me_cylinder_005 = bpy.data.meshes.new('Cylinder.005')
me_cylinder_005.from_pydata([(0.7071, 0.7071, -0.4483), (0.9239, 0.3827, -0.4483), (1.0, 2.383e-08, -0.4483), (0.9239, -0.3827, -0.4483), (0.7071, -0.7071, -0.4483), (0.3827, -0.9239, -0.4483), (3.604e-07, -1.0, -0.4483), (-0.3827, -0.9239, -0.4483), (-0.7071, -0.7071, -0.4483), (-0.9239, -0.3827, -0.4483), (-1.0, 7.947e-08, -0.4483), (-0.9239, 0.3827, -0.4483), (-0.7071, 0.7071, -0.4483), (-0.3827, 0.9239, -0.4483), (8.611e-07, 1.0, -0.4483), (0.3827, 0.9239, -0.4483), (0.7071, 0.7071, 0.4483), (0.9239, 0.3827, 0.4483), (1.0, -1.646e-06, 0.4483), (0.9239, -0.3827, 0.4483), (0.7071, -0.7071, 0.4483), (0.3827, -0.9239, 0.4483), (-1.776e-06, -1.0, 0.4483), (-0.3827, -0.9239, 0.4483), (-0.7071, -0.7071, 0.4483), (-0.9239, -0.3827, 0.4483), (-1.0, 2.216e-06, 0.4483), (-0.9239, 0.3827, 0.4483), (-0.7071, 0.7071, 0.4483), (-0.3827, 0.9239, 0.4483), (3.366e-06, 1.0, 0.4483), (0.3827, 0.9239, 0.4483), (2.094e-07, 6.754e-08, -0.4483), (1.552e-07, -3.547e-07, 0.4483), (5.034e-09, 0.5497, 1.689), (0.01099, 0.6191, 1.689), (-0.0319, 0.6123, 1.689), (-0.06261, 0.5816, 1.689), (-0.06941, 0.5387, 1.689), (-0.04969, 0.5, 1.689), (-0.01099, 0.4803, 1.689), (0.0319, 0.487, 1.689), (0.06261, 0.5178, 1.689), (0.06941, 0.5607, 1.689), (0.04969, 0.5994, 1.689), (0.07071, 0.5997, 0.9321), (0.09877, 0.5607, 0.985), (0.0891, 0.5176, 1.044), (0.0454, 0.4867, 1.086), (-0.01564, 0.4798, 1.095), (-0.07071, 0.4997, 1.068), (-0.09877, 0.5386, 1.015), (-0.0891, 0.5818, 0.9564), (-0.0454, 0.6127, 0.9144), (0.01564, 0.6195, 0.9051), (2.327e-09, 2.068e-10, -1.0), (0.01564, 0.06984, 0.9051), (-0.0454, 0.063, 0.9144), (-0.0891, 0.0321, 0.9564), (-0.09877, -0.01106, 1.015), (-0.07071, -0.05, 1.068), (-0.01564, -0.06984, 1.095), (0.0454, -0.063, 1.086), (0.0891, -0.0321, 1.044), (0.09877, 0.01106, 0.985), (0.07071, 0.05, 0.9321), (0.01087, 0.06861, -1.0), (-0.03154, 0.06189, -1.0), (-0.06189, 0.03154, -1.0), (-0.06861, -0.01087, -1.0), (-0.04912, -0.04912, -1.0), (-0.01087, -0.06861, -1.0), (0.03154, -0.06189, -1.0), (0.06189, -0.03154, -1.0), (0.06861, 0.01087, -1.0), (0.04912, 0.04912, -1.0), (1.453, -2.86, -0.842), (1.453, -2.86, -0.5703), (1.272, -2.944, -0.5703), (1.272, -2.944, -0.842), (0.1089, 0.02316, -0.842), (0.1089, 0.02316, -0.5703), (-0.07233, -0.06136, -0.5703), (-0.07233, -0.06136, -0.842), (-1.289, -2.944, -0.842), (-1.289, -2.944, -0.5703), (-1.47, -2.86, -0.5703), (-1.47, -2.86, -0.842), (0.05536, -0.06136, -0.842), (0.05536, -0.06136, -0.5703), (-0.1259, 0.02316, -0.5703), (-0.1259, 0.02316, -0.842), (1.453, -2.86, 0.567), (1.453, -2.86, 0.8387), (1.272, -2.944, 0.8387), (1.272, -2.944, 0.567), (0.1089, 0.02316, 0.567), (0.1089, 0.02316, 0.8387), (-0.07233, -0.06136, 0.8387), (-0.07233, -0.06136, 0.567), (-1.289, -2.944, 0.567), (-1.289, -2.944, 0.8387), (-1.47, -2.86, 0.8387), (-1.47, -2.86, 0.567), (0.05536, -0.06136, 0.567), (0.05536, -0.06136, 0.8387), (-0.1259, 0.02316, 0.8387), (-0.1259, 0.02316, 0.567)], [], [(32, 0, 1), (33, 17, 16), (32, 1, 2), (33, 18, 17), (32, 2, 3), (33, 19, 18), (32, 3, 4), (33, 20, 19), (32, 4, 5), (33, 21, 20), (32, 5, 6), (33, 22, 21), (32, 6, 7), (33, 23, 22), (32, 7, 8), (33, 24, 23), (32, 8, 9), (33, 25, 24), (32, 9, 10), (33, 26, 25), (32, 10, 11), (33, 27, 26), (32, 11, 12), (33, 28, 27), (32, 12, 13), (33, 29, 28), (32, 13, 14), (33, 30, 29), (32, 14, 15), (33, 31, 30), (15, 0, 32), (33, 16, 31), (0, 16, 17, 1), (1, 17, 18, 2), (2, 18, 19, 3), (3, 19, 20, 4), (4, 20, 21, 5), (5, 21, 22, 6), (6, 22, 23, 7), (7, 23, 24, 8), (8, 24, 25, 9), (9, 25, 26, 10), (10, 26, 27, 11), (11, 27, 28, 12), (12, 28, 29, 13), (13, 29, 30, 14), (14, 30, 31, 15), (16, 0, 15, 31), (34, 44, 35), (34, 35, 36), (34, 36, 37), (34, 37, 38), (34, 38, 39), (34, 39, 40), (34, 40, 41), (34, 41, 42), (34, 42, 43), (34, 43, 44), (45, 54, 35, 44), (54, 53, 36, 35), (53, 52, 37, 36), (52, 51, 38, 37), (51, 50, 39, 38), (50, 49, 40, 39), (49, 48, 41, 40), (48, 47, 42, 41), (47, 46, 43, 42), (46, 45, 44, 43), (64, 65, 45, 46), (63, 64, 46, 47), (62, 63, 47, 48), (61, 62, 48, 49), (60, 61, 49, 50), (59, 60, 50, 51), (58, 59, 51, 52), (57, 58, 52, 53), (56, 57, 53, 54), (65, 56, 54, 45), (65, 75, 66, 56), (67, 57, 56, 66), (68, 58, 57, 67), (69, 59, 58, 68), (70, 60, 59, 69), (71, 61, 60, 70), (72, 62, 61, 71), (73, 63, 62, 72), (74, 64, 63, 73), (75, 65, 64, 74), (66, 75, 55), (55, 67, 66), (55, 68, 67), (55, 69, 68), (55, 70, 69), (55, 71, 70), (55, 72, 71), (55, 73, 72), (55, 74, 73), (55, 75, 74), (76, 77, 78, 79), (80, 83, 82, 81), (76, 80, 81, 77), (77, 81, 82, 78), (78, 82, 83, 79), (80, 76, 79, 83), (84, 85, 86, 87), (88, 91, 90, 89), (84, 88, 89, 85), (85, 89, 90, 86), (86, 90, 91, 87), (88, 84, 87, 91), (92, 93, 94, 95), (96, 99, 98, 97), (92, 96, 97, 93), (93, 97, 98, 94), (94, 98, 99, 95), (96, 92, 95, 99), (100, 101, 102, 103), (104, 107, 106, 105), (100, 104, 105, 101), (101, 105, 106, 102), (102, 106, 107, 103), (104, 100, 103, 107)])
me_cylinder_005.polygons.foreach_set('use_smooth', [True] * 122)
me_cylinder_005.polygons.foreach_set('material_index', [1, 1, 1, 1, 1, 1, 1, 1, 1, 1, 1, 1, 1, 1, 1, 1, 1, 1, 1, 1, 1, 1, 1, 1, 1, 1, 1, 1, 1, 1, 1, 1, 1, 1, 1, 1, 1, 1, 1, 1, 1, 1, 1, 1, 1, 1, 1, 1, 0, 0, 0, 0, 0, 0, 0, 0, 0, 0, 0, 0, 0, 0, 0, 0, 0, 0, 0, 0, 0, 0, 0, 0, 0, 0, 0, 0, 0, 0, 0, 0, 0, 0, 0, 0, 0, 0, 0, 0, 0, 0, 0, 0, 0, 0, 0, 0, 0, 0, 2, 2, 2, 2, 2, 2, 2, 2, 2, 2, 2, 2, 2, 2, 2, 2, 2, 2, 2, 2, 2, 2, 2, 2])
me_cylinder_005.materials.append(mat_wood_001)
me_cylinder_005.materials.append(mat_stone_001)
me_cylinder_005.materials.append(mat_wood_box)
me_cylinder_005.use_remesh_preserve_volume = False
me_cylinder_005.use_remesh_preserve_attributes = False
me_cylinder_005.use_mirror_vertex_groups = False
me_cylinder_005.update()

# ---- objects
ob_lamp = bpy.data.objects.new('Lamp', light_lamp)
ob_camera = bpy.data.objects.new('Camera', cam_camera)
ob_anvil = bpy.data.objects.new('anvil', me_cube_001)
ob_piler2 = bpy.data.objects.new('piler2', me_cylinder)
ob_cube_000 = bpy.data.objects.new('Cube.000', me_cube_004)
ob_piler1 = bpy.data.objects.new('piler1', me_cylinder_001)
ob_barrel2 = bpy.data.objects.new('barrel2', me_cylinder_112)
ob_grinding_stone = bpy.data.objects.new('grinding stone', me_cylinder_005)

# ---- transforms, parenting, visibility, modifiers, constraints
ob_lamp.location = (4.076, 1.005, 5.904)
ob_lamp.rotation_euler = (0.6503, 0.05522, 1.866)
ob_lamp.lock_rotations_4d = False
ob_lamp.empty_display_type = 'ARROWS'
ob_lamp.color = (0.0, 0.0, 0.0, 0.0)
ob_lamp.lineart.crease_threshold = 0.0
ob_camera.location = (7.481, -6.508, 5.344)
ob_camera.rotation_euler = (1.109, 0.01082, 0.8149)
ob_camera.lock_rotations_4d = False
ob_camera.empty_display_type = 'ARROWS'
ob_camera.color = (0.0, 0.0, 0.0, 0.0)
ob_camera.display_type = 'WIRE'
ob_camera.lineart.crease_threshold = 0.0
ob_anvil.location = (0.0, 0.0, 0.4024)
ob_anvil.scale = (0.3198, 0.1731, 0.412)
ob_anvil.lock_rotations_4d = False
ob_anvil.empty_display_type = 'ARROWS'
ob_anvil.lineart.crease_threshold = 0.0
ob_piler2.location = (-2.508, 0.4272, 0.0005763)
ob_piler2.scale = (0.7288, 0.7288, 0.7288)
ob_piler2.empty_display_type = 'ARROWS'
ob_piler2.lineart.crease_threshold = 0.0
ob_cube_000.location = (0.8188, -0.9098, 0.0)
ob_cube_000.rotation_euler = (3.142, -0.0, 0.0)
ob_cube_000.scale = (0.391, 0.04762, 0.04762)
ob_cube_000.lock_rotations_4d = False
ob_cube_000.empty_display_type = 'ARROWS'
ob_cube_000.lineart.crease_threshold = 0.0
ob_piler1.location = (0.7199, -0.8605, 0.0005763)
ob_piler1.scale = (0.06238, 0.06238, 0.06238)
ob_piler1.empty_display_type = 'ARROWS'
ob_piler1.lineart.crease_threshold = 0.0
ob_barrel2.location = (-0.4362, -0.8317, 0.4747)
ob_barrel2.rotation_euler = (3.142, -0.0, -1.571)
ob_barrel2.scale = (0.2031, -0.1942, 0.01016)
ob_barrel2.lock_rotations_4d = False
ob_barrel2.empty_display_type = 'ARROWS'
ob_barrel2.lineart.crease_threshold = 0.0
ob_grinding_stone.location = (0.8076, 0.8759, 1.311)
ob_grinding_stone.rotation_euler = (1.571, -0.0, 0.0)
ob_grinding_stone.scale = (0.4266, 0.4266, 0.314)
ob_grinding_stone.empty_display_type = 'ARROWS'
ob_grinding_stone.lineart.crease_threshold = 0.0

# ---- collection membership
col_collection_1.objects.link(ob_lamp)
col_collection_1.objects.link(ob_camera)
col_collection_1.objects.link(ob_anvil)
col_collection_1.objects.link(ob_piler2)
col_collection_1.objects.link(ob_cube_000)
col_collection_1.objects.link(ob_piler1)
col_collection_1.objects.link(ob_barrel2)
col_collection_1.objects.link(ob_grinding_stone)

# ---- scene / render settings (as saved in the file)
scene.camera = ob_camera
scene.frame_start = 1; scene.frame_end = 250; scene.frame_set(1)
scene.render.engine = 'BLENDER_EEVEE_NEXT'
scene.render.image_settings.color_mode = 'RGB'
scene.render.image_settings.compression = 90
scene.render.resolution_x = 1024
scene.render.resolution_y = 768
scene.render.resolution_percentage = 50
scene.render.dither_intensity = 0.0
scene.render.bake_margin = 2
scene.render.bake_bias = 0.0
scene.cycles.use_denoising = False
scene.cycles.samples = 10
scene.cycles.sampling_pattern = 'TABULATED_SOBOL'
scene.cycles.light_sampling_threshold = 0.0
scene.cycles.use_adaptive_sampling = False
scene.cycles.use_light_tree = False
scene.cycles.blur_glossy = 0.0
scene.cycles.volume_bounces = 1
scene.cycles.pixel_filter_type = 'GAUSSIAN'
scene.cycles.sample_clamp_indirect = 0.0
scene.view_settings.view_transform = 'Standard'
bpy.context.view_layer.update()
